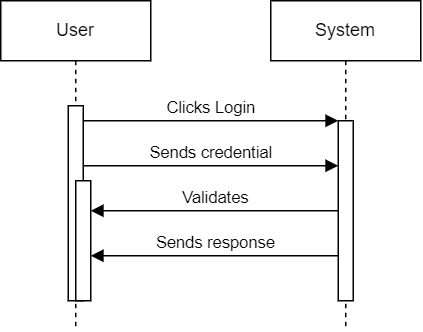

The diagram above was exported from draw.io. Its source (the exported page's mxGraphModel, read from the mxfile embedded in the PNG):
<mxGraphModel dx="1195" dy="630" grid="1" gridSize="10" guides="1" tooltips="1" connect="1" arrows="1" fold="1" page="1" pageScale="1" pageWidth="850" pageHeight="1100" math="0" shadow="0">
  <root>
    <mxCell id="0" />
    <mxCell id="1" parent="0" />
    <mxCell id="aM9ryv3xv72pqoxQDRHE-1" value="User" style="shape=umlLifeline;perimeter=lifelinePerimeter;whiteSpace=wrap;html=1;container=0;dropTarget=0;collapsible=0;recursiveResize=0;outlineConnect=0;portConstraint=eastwest;newEdgeStyle={&quot;edgeStyle&quot;:&quot;elbowEdgeStyle&quot;,&quot;elbow&quot;:&quot;vertical&quot;,&quot;curved&quot;:0,&quot;rounded&quot;:0};" parent="1" vertex="1">
      <mxGeometry x="155" y="40" width="100" height="220" as="geometry" />
    </mxCell>
    <mxCell id="aM9ryv3xv72pqoxQDRHE-2" value="" style="html=1;points=[];perimeter=orthogonalPerimeter;outlineConnect=0;targetShapes=umlLifeline;portConstraint=eastwest;newEdgeStyle={&quot;edgeStyle&quot;:&quot;elbowEdgeStyle&quot;,&quot;elbow&quot;:&quot;vertical&quot;,&quot;curved&quot;:0,&quot;rounded&quot;:0};" parent="aM9ryv3xv72pqoxQDRHE-1" vertex="1">
      <mxGeometry x="45" y="70" width="10" height="130" as="geometry" />
    </mxCell>
    <mxCell id="aM9ryv3xv72pqoxQDRHE-4" value="" style="html=1;points=[];perimeter=orthogonalPerimeter;outlineConnect=0;targetShapes=umlLifeline;portConstraint=eastwest;newEdgeStyle={&quot;edgeStyle&quot;:&quot;elbowEdgeStyle&quot;,&quot;elbow&quot;:&quot;vertical&quot;,&quot;curved&quot;:0,&quot;rounded&quot;:0};" parent="aM9ryv3xv72pqoxQDRHE-1" vertex="1">
      <mxGeometry x="50" y="120" width="10" height="80" as="geometry" />
    </mxCell>
    <mxCell id="aM9ryv3xv72pqoxQDRHE-5" value="System" style="shape=umlLifeline;perimeter=lifelinePerimeter;whiteSpace=wrap;html=1;container=0;dropTarget=0;collapsible=0;recursiveResize=0;outlineConnect=0;portConstraint=eastwest;newEdgeStyle={&quot;edgeStyle&quot;:&quot;elbowEdgeStyle&quot;,&quot;elbow&quot;:&quot;vertical&quot;,&quot;curved&quot;:0,&quot;rounded&quot;:0};" parent="1" vertex="1">
      <mxGeometry x="335" y="40" width="100" height="220" as="geometry" />
    </mxCell>
    <mxCell id="aM9ryv3xv72pqoxQDRHE-6" value="" style="html=1;points=[];perimeter=orthogonalPerimeter;outlineConnect=0;targetShapes=umlLifeline;portConstraint=eastwest;newEdgeStyle={&quot;edgeStyle&quot;:&quot;elbowEdgeStyle&quot;,&quot;elbow&quot;:&quot;vertical&quot;,&quot;curved&quot;:0,&quot;rounded&quot;:0};" parent="aM9ryv3xv72pqoxQDRHE-5" vertex="1">
      <mxGeometry x="45" y="80" width="10" height="120" as="geometry" />
    </mxCell>
    <mxCell id="aM9ryv3xv72pqoxQDRHE-7" value="Clicks Login" style="html=1;verticalAlign=bottom;endArrow=block;edgeStyle=elbowEdgeStyle;elbow=vertical;curved=0;rounded=0;" parent="1" source="aM9ryv3xv72pqoxQDRHE-2" target="aM9ryv3xv72pqoxQDRHE-6" edge="1">
      <mxGeometry relative="1" as="geometry">
        <mxPoint x="310" y="130" as="sourcePoint" />
        <Array as="points">
          <mxPoint x="295" y="120" />
        </Array>
      </mxGeometry>
    </mxCell>
    <mxCell id="aM9ryv3xv72pqoxQDRHE-9" value="Validates" style="html=1;verticalAlign=bottom;endArrow=block;edgeStyle=elbowEdgeStyle;elbow=vertical;curved=0;rounded=0;" parent="1" source="aM9ryv3xv72pqoxQDRHE-6" target="aM9ryv3xv72pqoxQDRHE-4" edge="1">
      <mxGeometry relative="1" as="geometry">
        <mxPoint x="290" y="160" as="sourcePoint" />
        <Array as="points">
          <mxPoint x="340" y="180" />
          <mxPoint x="305" y="160" />
        </Array>
      </mxGeometry>
    </mxCell>
    <mxCell id="4vRTndNQI-xr0TFagAjZ-1" value="Sends credential" style="html=1;verticalAlign=bottom;endArrow=block;edgeStyle=elbowEdgeStyle;elbow=vertical;curved=0;rounded=0;" edge="1" parent="1">
      <mxGeometry relative="1" as="geometry">
        <mxPoint x="210" y="150" as="sourcePoint" />
        <Array as="points">
          <mxPoint x="295" y="150" />
        </Array>
        <mxPoint x="380" y="150" as="targetPoint" />
      </mxGeometry>
    </mxCell>
    <mxCell id="4vRTndNQI-xr0TFagAjZ-3" value="Sends response" style="html=1;verticalAlign=bottom;endArrow=block;edgeStyle=elbowEdgeStyle;elbow=vertical;curved=0;rounded=0;" edge="1" parent="1" source="aM9ryv3xv72pqoxQDRHE-6" target="aM9ryv3xv72pqoxQDRHE-4">
      <mxGeometry relative="1" as="geometry">
        <mxPoint x="375" y="210" as="sourcePoint" />
        <Array as="points">
          <mxPoint x="335" y="210" />
          <mxPoint x="300" y="190" />
        </Array>
        <mxPoint x="210" y="210" as="targetPoint" />
      </mxGeometry>
    </mxCell>
  </root>
</mxGraphModel>